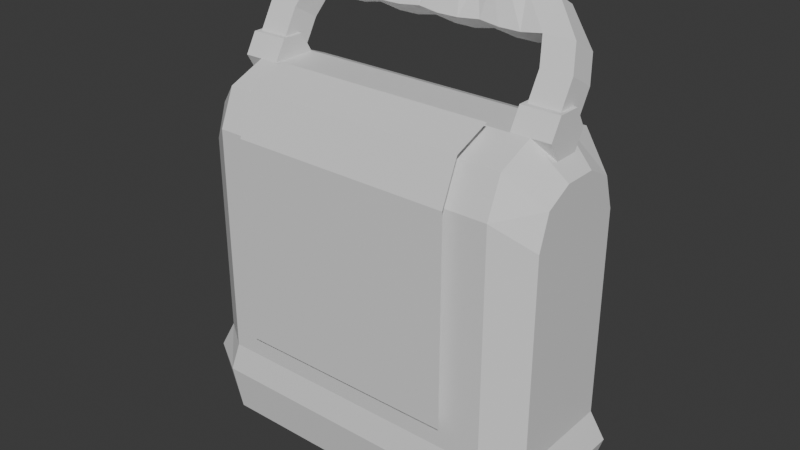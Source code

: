 # Source: heater.blend  (saved by Blender 5.1.29; exported with 4.5.12 LTS)
import bpy
from mathutils import Matrix  # noqa: F401  (used for matrix-valued properties, if any)

bpy.ops.wm.read_factory_settings(use_empty=True)
scene = bpy.context.scene
scene.name = 'Scene'

# ---- collections
col_collection = bpy.data.collections.new('Collection'); scene.collection.children.link(col_collection)

# ---- materials (node trees are filled in below, after node groups)
mat_material = bpy.data.materials.new('Material')
mat_material.alpha_threshold = 0.0
mat_material.use_backface_culling_lightprobe_volume = False
mat_material.roughness = 0.5
mat_material.line_color = (0.0, 0.0, 0.0, 1.0)

# ---- material node trees
mat_material.use_nodes = True; mat_material.node_tree.nodes.clear()
_N = mat_material.node_tree.nodes; _L = mat_material.node_tree.links
n0 = _N.new('ShaderNodeOutputMaterial'); n0.name = 'Material Output'; n0.location = (200, 100)
n1 = _N.new('ShaderNodeBsdfPrincipled'); n1.name = 'Principled BSDF'; n1.location = (-200, 100)
_L.new(n1.outputs[0], n0.inputs[0])
n0.is_active_output = True

# ---- world
world_world = bpy.data.worlds.new('World'); scene.world = world_world
world_world.use_nodes = True; world_world.node_tree.nodes.clear()
_N = world_world.node_tree.nodes; _L = world_world.node_tree.links
n0 = _N.new('ShaderNodeOutputWorld'); n0.name = 'World Output'; n0.location = (200, 100)
n1 = _N.new('ShaderNodeBackground'); n1.name = 'Background'; n1.location = (-200, 100)
n1.inputs[0].default_value = (0.05088, 0.05088, 0.05088, 1.0)
_L.new(n1.outputs[0], n0.inputs[0])
n0.is_active_output = True
world_world.color = (0.05088, 0.05088, 0.05088)
world_world.sun_shadow_jitter_overblur = 0.0

# ---- meshes
me_cube = bpy.data.meshes.new('Cube')
me_cube.from_pydata([(-0.8333, 1.0, -3.693), (-0.8333, -1.0, -3.693), (-0.8333, -0.3087, 1.0), (-0.8333, -0.7975, 0.7975), (-0.8333, -1.0, 0.3087), (-0.8333, 0.3087, 1.0), (-0.8333, 0.7975, 0.7975), (-0.8333, 1.0, 0.3087), (-0.8333, -1.0, -2.722), (-0.8333, 1.0, -2.722), (-0.8937, -1.082, -3.088), (-0.8333, 1.082, -3.088), (-1.187, 0.6938, -3.693), (-0.9692, 1.0, -3.693), (-0.9692, -1.0, -3.693), (-1.187, -0.6938, -3.693), (-1.187, 0.2166, 0.5942), (-0.9692, 0.3087, 1.0), (-1.187, 0.6938, -0.01887), (-0.9692, 1.0, 0.3087), (-1.187, 0.554, 0.4146), (-0.9692, 0.7975, 0.7975), (-1.187, -0.6938, -0.01887), (-0.9692, -1.0, 0.3087), (-1.187, -0.2166, 0.5942), (-0.9692, -0.3087, 1.0), (-1.187, -0.554, 0.4146), (-0.9692, -0.7975, 0.7975), (-1.187, -0.6938, -2.722), (-0.9692, -1.0, -2.722), (-0.9692, 1.0, -2.722), (-1.187, 0.6938, -2.722), (-1.004, -1.082, -3.088), (-1.276, -0.7504, -3.088), (-1.004, 1.082, -3.088), (-1.276, 0.7504, -3.088), (-0.5906, -1.0, 0.3087), (-0.8333, -1.0, -0.7016), (-0.8333, -1.0, -2.236), (-0.6594, -1.0, -2.722), (-0.5906, -0.4403, 0.9455), (-0.5906, -0.7975, 0.7975), (-0.8333, -0.4716, 0.9325), (-0.8333, -0.6346, 0.865), (-0.6594, -1.0, -2.236), (-0.6594, -0.3087, 1.0), (-0.6594, -0.7975, 0.7975), (-0.6594, -1.0, 0.3087), (-0.5906, -0.4403, -1.456), (-0.5906, -1.0, -2.093), (-0.5906, -0.6428, -1.945), (0.0, 0.3087, 1.0), (0.0, -0.3087, 1.0), (0.0, 1.0, 0.3087), (0.0, 1.0, -2.722), (0.0, 0.7975, 0.7975), (0.0, 1.0, -3.693), (0.0, -1.0, -3.693), (0.0, -1.082, -3.088), (0.0, -1.0, -2.722), (0.0, 1.082, -3.088), (0.0, -1.0, -2.236), (0.0, -1.0, -2.093), (0.0, -0.4403, 0.9455), (0.0, -0.6428, -1.945), (0.0, -0.4403, -1.456)], [], [(5, 2, 45, 52, 51), (9, 7, 53, 54), (53, 7, 6, 55), (55, 6, 5, 51), (57, 1, 0, 56), (39, 8, 10, 58, 59), (11, 9, 54, 60), (0, 11, 60, 56), (10, 1, 57, 58), (24, 26, 27, 25), (26, 22, 23, 27), (20, 16, 17, 21), (18, 20, 21, 19), (31, 18, 19, 30), (16, 24, 25, 17), (33, 15, 14, 32), (22, 28, 29, 23), (35, 31, 30, 34), (28, 33, 32, 29), (12, 35, 34, 13), (15, 33, 35, 12), (15, 12, 13, 0, 1, 14), (13, 34, 11, 0), (1, 10, 32, 14), (26, 24, 16, 20, 18, 31, 28, 22), (5, 17, 25, 2), (17, 5, 6, 21), (21, 6, 7, 19), (30, 19, 7, 9), (3, 27, 23, 4), (37, 4, 23, 29, 8, 38), (42, 2, 25, 27, 3, 43), (33, 28, 31, 35), (10, 8, 29, 32), (34, 30, 9, 11), (39, 44, 38, 8), (44, 39, 59, 61), (4, 38, 44, 47), (45, 2, 3, 46), (3, 4, 47, 46), (62, 49, 44, 61), (45, 40, 63, 52), (41, 40, 45, 46), (49, 36, 47, 44), (36, 41, 46, 47), (50, 48, 65, 64), (62, 49, 50, 64), (48, 40, 63, 65), (50, 36, 48), (36, 48, 41), (40, 41, 48), (49, 36, 50), (62, 61, 59, 58, 57, 56, 60, 54, 53, 55, 51, 52, 63, 65, 64)])
_uv = me_cube.uv_layers.new(name='UVMap')
_uv.uv.foreach_set('vector', [0.8542, 0.5864, 0.8542, 0.6636, 0.7847, 0.6636, 0.75, 0.6636, 0.75, 0.5864, 0.4568, 0.2708, 0.5386, 0.2708, 0.5386, 0.375, 0.4568, 0.375, 0.5386, 0.375, 0.5386, 0.2708, 0.6127, 0.2599, 0.6145, 0.3729, 0.7458, 0.5042, 0.8535, 0.5007, 0.8542, 0.5864, 0.75, 0.5864, 0.25, 0.75, 0.1458, 0.75, 0.1458, 0.5, 0.25, 0.5, 0.4568, 0.9097, 0.4568, 0.9792, 0.426, 0.9792, 0.426, 0.8759, 0.4568, 0.875, 0.426, 0.2708, 0.4568, 0.2708, 0.4568, 0.375, 0.426, 0.3705, 0.375, 0.2708, 0.426, 0.2708, 0.426, 0.3705, 0.375, 0.375, 0.426, 0.9792, 0.375, 0.9792, 0.375, 0.875, 0.426, 0.8759, 0.6224, 0.08722, 0.5978, 0.02827, 0.5997, 0.02531, 0.625, 0.08641, 0.5978, 0.02827, 0.5406, 0.003868, 0.5386, 0.0, 0.5997, 0.02531, 0.6095, 0.2334, 0.6228, 0.1632, 0.625, 0.1636, 0.6124, 0.2401, 0.541, 0.2466, 0.6095, 0.2334, 0.6124, 0.2401, 0.5386, 0.2538, 0.4568, 0.2462, 0.541, 0.2466, 0.5386, 0.2538, 0.4568, 0.2538, 0.6228, 0.1632, 0.6224, 0.08722, 0.625, 0.08641, 0.625, 0.1636, 0.426, 0.003846, 0.375, 0.003846, 0.375, 0.0, 0.426, 0.0, 0.5384, 1.0, 0.4568, 1.0, 0.4568, 0.9962, 0.5386, 0.9962, 0.426, 0.2462, 0.4568, 0.2462, 0.4568, 0.2538, 0.426, 0.2538, 0.4568, 1.0, 0.426, 1.0, 0.426, 0.9962, 0.4568, 0.9962, 0.375, 0.2462, 0.426, 0.2462, 0.426, 0.2538, 0.375, 0.2538, 0.375, 0.003846, 0.426, 0.003846, 0.426, 0.2462, 0.375, 0.2462, 0.125, 0.7462, 0.125, 0.5038, 0.1288, 0.5, 0.1458, 0.5, 0.1458, 0.75, 0.1288, 0.75, 0.375, 0.2538, 0.426, 0.2538, 0.426, 0.2708, 0.375, 0.2708, 0.375, 0.9792, 0.426, 0.9792, 0.426, 0.9962, 0.375, 0.9962, 0.5978, 0.02827, 0.6224, 0.08722, 0.6228, 0.1632, 0.6095, 0.2334, 0.541, 0.2466, 0.4568, 0.2462, 0.4568, 0.003846, 0.5406, 0.003868, 0.8542, 0.5864, 0.8712, 0.5864, 0.8712, 0.6636, 0.8542, 0.6636, 0.8712, 0.5864, 0.8542, 0.5864, 0.8535, 0.5007, 0.871, 0.5001, 0.6124, 0.2401, 0.6127, 0.2599, 0.5386, 0.2708, 0.5386, 0.2538, 0.4568, 0.2538, 0.5386, 0.2538, 0.5386, 0.2708, 0.4568, 0.2708, 0.6243, 0.9785, 0.6249, 0.996, 0.5386, 0.9962, 0.5386, 0.9792, 0.5113, 0.9792, 0.5386, 0.9792, 0.5386, 0.9962, 0.4568, 0.9962, 0.4568, 0.9792, 0.4841, 0.9792, 0.8539, 0.6922, 0.8542, 0.6636, 0.8712, 0.6636, 0.871, 0.7499, 0.8535, 0.7493, 0.8537, 0.7207, 0.426, 0.003846, 0.4568, 0.003846, 0.4568, 0.2462, 0.426, 0.2462, 0.426, 0.9792, 0.4568, 0.9792, 0.4568, 0.9962, 0.426, 0.9962, 0.426, 0.2538, 0.4568, 0.2538, 0.4568, 0.2708, 0.426, 0.2708, 0.4568, 0.9097, 0.4841, 0.9097, 0.4841, 0.9792, 0.4568, 0.9792, 0.4841, 0.9097, 0.4568, 0.9097, 0.4568, 0.875, 0.4841, 0.875, 0.5386, 0.9792, 0.4841, 0.9792, 0.4841, 0.9097, 0.5386, 0.9097, 0.7847, 0.6636, 0.8542, 0.6636, 0.8535, 0.7493, 0.7817, 0.747, 0.8535, 0.7493, 0.5386, 0.9792, 0.5386, 0.9097, 0.7817, 0.747, 0.4871, 0.875, 0.4871, 0.9022, 0.4841, 0.9097, 0.4841, 0.875, 0.7847, 0.6636, 0.7763, 0.686, 0.7489, 0.6857, 0.75, 0.6636, 0.7739, 0.7467, 0.7763, 0.686, 0.7847, 0.6636, 0.7817, 0.747, 0.4871, 0.9022, 0.5386, 0.9022, 0.5386, 0.9097, 0.4841, 0.9097, 0.5386, 0.9022, 0.7739, 0.7467, 0.7817, 0.747, 0.5386, 0.9097, 0.7739, 0.7467, 0.5386, 0.9022, 0.5386, 0.875, 0.7458, 0.7458, 0.7489, 0.6857, 0.7763, 0.686, 0.7739, 0.7467, 0.7458, 0.7458, 0.5386, 0.9022, 0.4871, 0.9022, 0.4871, 0.875, 0.5386, 0.875, 0.7739, 0.7467, 0.0, 0.0, 0.5386, 0.9022, 0.0, 0.0, 0.5386, 0.9022, 0.7739, 0.7467, 0.4871, 0.9022, 0.7739, 0.7467, 0.5386, 0.9022, 0.4871, 0.9022, 0.5386, 0.9022, 0.7739, 0.7467, 0.2806, 0.3952, 0.2657, 0.3952, 0.2147, 0.3952, 0.1764, 0.3866, 0.1129, 0.3952, 0.1129, 0.6048, 0.1764, 0.6134, 0.2147, 0.6048, 0.5324, 0.6048, 0.5836, 0.5836, 0.6048, 0.5324, 0.6048, 0.4676, 0.5991, 0.4538, 0.3474, 0.4538, 0.2961, 0.4326])
me_cube.materials.append(mat_material)
me_cube.materials.append(None)
me_cube.use_mirror_vertex_groups = False
me_cube.update()
me_cylinder = bpy.data.meshes.new('Cylinder')
me_cylinder.from_pydata([(0.0, 0.3, -0.25), (0.0, 0.3, 0.25), (0.2598, 0.15, -0.25), (0.2598, 0.15, 0.25), (0.2598, -0.15, -0.25), (0.2598, -0.15, 0.25), (0.0, -0.3, -0.25), (0.0, -0.3, 0.25), (-0.2598, -0.15, -0.25), (-0.2598, -0.15, 0.25), (-0.2598, 0.15, -0.25), (-0.2598, 0.15, 0.25)], [], [(0, 1, 3, 2), (2, 3, 5, 4), (4, 5, 7, 6), (6, 7, 9, 8), (3, 1, 11, 9, 7, 5), (8, 9, 11, 10), (10, 11, 1, 0), (0, 2, 4, 6, 8, 10)])
_uv = me_cylinder.uv_layers.new(name='UVMap')
_uv.uv.foreach_set('vector', [1.0, 0.5, 1.0, 1.0, 0.8333, 1.0, 0.8333, 0.5, 0.8333, 0.5, 0.8333, 1.0, 0.6667, 1.0, 0.6667, 0.5, 0.6667, 0.5, 0.6667, 1.0, 0.5, 1.0, 0.5, 0.5, 0.5, 0.5, 0.5, 1.0, 0.3333, 1.0, 0.3333, 0.5, 0.4578, 0.37, 0.25, 0.49, 0.04215, 0.37, 0.04215, 0.13, 0.25, 0.01, 0.4578, 0.13, 0.3333, 0.5, 0.3333, 1.0, 0.1667, 1.0, 0.1667, 0.5, 0.1667, 0.5, 0.1667, 1.0, -8.941e-08, 1.0, -8.941e-08, 0.5, 0.75, 0.49, 0.9578, 0.37, 0.9578, 0.13, 0.75, 0.01, 0.5422, 0.13, 0.5422, 0.37])
me_cylinder.update()
me_cube_001 = bpy.data.meshes.new('Cube.001')
me_cube_001.from_pydata([(-2.132, -0.1232, 1.187), (-1.653, 0.5418, 2.227), (-2.132, 0.2232, 0.9866), (-1.653, 0.7918, 2.083), (-1.732, -0.1232, 1.187), (-1.253, 0.5366, 2.23), (-1.732, 0.2232, 0.9866), (-1.253, 0.797, 2.08), (-2.034, 0.2819, 1.888), (-2.034, 0.6283, 1.688), (-1.634, 0.6283, 1.688), (-1.634, 0.2819, 1.888), (0.0, 0.8077, 2.074), (0.0, 0.5258, 2.236), (0.0, 0.6067, 1.701), (0.0, 0.3036, 1.876), (-2.132, 0.4532, 1.385), (-1.732, 0.4532, 1.385), (-1.732, 0.1068, 1.585), (-2.132, 0.1068, 1.585), (-1.362, 0.6283, 1.648), (-1.09, 0.6283, 1.648), (-0.8171, 0.5973, 1.706), (-0.5448, 0.6283, 1.648), (-0.2724, 0.6283, 1.648), (-0.2724, 0.2819, 1.848), (-0.5448, 0.2819, 1.848), (-0.8171, 0.313, 1.87), (-1.09, 0.2819, 1.848), (-1.362, 0.2819, 1.848), (-0.2088, 0.4936, 2.255), (-0.4177, 0.4936, 2.255), (-0.6265, 0.5292, 2.234), (-0.8353, 0.4936, 2.255), (-1.044, 0.4936, 2.255), (-1.044, 0.84, 2.055), (-0.8353, 0.84, 2.055), (-0.6265, 0.8043, 2.075), (-0.4177, 0.84, 2.055), (-0.2088, 0.84, 2.055)], [], [(8, 1, 3, 9), (9, 3, 7, 10), (25, 24, 14, 15), (11, 5, 1, 8), (2, 6, 4, 0), (7, 3, 1, 5), (18, 11, 8, 19), (17, 10, 11, 18), (16, 9, 10, 17), (19, 8, 9, 16), (30, 25, 15, 13), (24, 39, 12, 14), (39, 30, 13, 12), (0, 19, 16, 2), (2, 16, 17, 6), (6, 17, 18, 4), (4, 18, 19, 0), (7, 5, 34, 35), (35, 34, 33, 36), (36, 33, 32, 37), (37, 32, 31, 38), (38, 31, 30, 39), (10, 7, 35, 20), (20, 35, 36, 21), (21, 36, 37, 22), (22, 37, 38, 23), (23, 38, 39, 24), (5, 11, 29, 34), (34, 29, 28, 33), (33, 28, 27, 32), (32, 27, 26, 31), (31, 26, 25, 30), (11, 10, 20, 29), (29, 20, 21, 28), (28, 21, 22, 27), (27, 22, 23, 26), (26, 23, 24, 25)])
_uv = me_cube_001.uv_layers.new(name='UVMap')
_uv.uv.foreach_set('vector', [0.5392, 0.0, 0.625, 0.0, 0.625, 0.25, 0.5392, 0.25, 0.5392, 0.25, 0.625, 0.25, 0.625, 0.5, 0.5392, 0.5, 0.5392, 0.75, 0.5392, 0.5, 0.5392, 0.5, 0.5392, 0.75, 0.5392, 0.75, 0.625, 0.75, 0.625, 1.0, 0.5392, 1.0, 0.125, 0.5, 0.375, 0.5, 0.375, 0.75, 0.125, 0.75, 0.625, 0.5, 0.875, 0.5, 0.875, 0.75, 0.625, 0.75, 0.4682, 0.75, 0.5392, 0.75, 0.5392, 1.0, 0.4682, 1.0, 0.4682, 0.5, 0.5392, 0.5, 0.5392, 0.75, 0.4682, 0.75, 0.4682, 0.25, 0.5392, 0.25, 0.5392, 0.5, 0.4682, 0.5, 0.4682, 0.0, 0.5392, 0.0, 0.5392, 0.25, 0.4682, 0.25, 0.625, 0.75, 0.5392, 0.75, 0.5392, 0.75, 0.625, 0.75, 0.5392, 0.5, 0.625, 0.5, 0.625, 0.5, 0.5392, 0.5, 0.625, 0.5, 0.625, 0.75, 0.625, 0.75, 0.625, 0.5, 0.375, 0.0, 0.4682, 0.0, 0.4682, 0.25, 0.375, 0.25, 0.375, 0.25, 0.4682, 0.25, 0.4682, 0.5, 0.375, 0.5, 0.375, 0.5, 0.4682, 0.5, 0.4682, 0.75, 0.375, 0.75, 0.375, 0.75, 0.4682, 0.75, 0.4682, 1.0, 0.375, 1.0, 0.625, 0.5, 0.625, 0.75, 0.625, 0.75, 0.625, 0.5, 0.625, 0.5, 0.625, 0.75, 0.625, 0.75, 0.625, 0.5, 0.625, 0.5, 0.625, 0.75, 0.625, 0.75, 0.625, 0.5, 0.625, 0.5, 0.625, 0.75, 0.625, 0.75, 0.625, 0.5, 0.625, 0.5, 0.625, 0.75, 0.625, 0.75, 0.625, 0.5, 0.5392, 0.5, 0.625, 0.5, 0.625, 0.5, 0.5392, 0.5, 0.5392, 0.5, 0.625, 0.5, 0.625, 0.5, 0.5392, 0.5, 0.5392, 0.5, 0.625, 0.5, 0.625, 0.5, 0.5392, 0.5, 0.5392, 0.5, 0.625, 0.5, 0.625, 0.5, 0.5392, 0.5, 0.5392, 0.5, 0.625, 0.5, 0.625, 0.5, 0.5392, 0.5, 0.625, 0.75, 0.5392, 0.75, 0.5392, 0.75, 0.625, 0.75, 0.625, 0.75, 0.5392, 0.75, 0.5392, 0.75, 0.625, 0.75, 0.625, 0.75, 0.5392, 0.75, 0.5392, 0.75, 0.625, 0.75, 0.625, 0.75, 0.5392, 0.75, 0.5392, 0.75, 0.625, 0.75, 0.625, 0.75, 0.5392, 0.75, 0.5392, 0.75, 0.625, 0.75, 0.5392, 0.75, 0.5392, 0.5, 0.5392, 0.5, 0.5392, 0.75, 0.5392, 0.75, 0.5392, 0.5, 0.5392, 0.5, 0.5392, 0.75, 0.5392, 0.75, 0.5392, 0.5, 0.5392, 0.5, 0.5392, 0.75, 0.5392, 0.75, 0.5392, 0.5, 0.5392, 0.5, 0.5392, 0.75, 0.5392, 0.75, 0.5392, 0.5, 0.5392, 0.5, 0.5392, 0.75])
me_cube_001.update()
me_cube_003 = bpy.data.meshes.new('Cube.003')
me_cube_003.from_pydata([(-0.9688, -0.1654, -0.2884), (-0.9688, -0.1654, 0.2319), (-0.9688, 0.2346, -0.2884), (-0.9688, 0.2346, 0.2319), (0.0, 0.2346, -0.2884), (0.0, 0.2346, 0.2319), (0.0, -0.1654, -0.2884), (0.0, -0.1654, 0.2319)], [], [(0, 1, 3, 2), (6, 7, 1, 0), (5, 3, 1, 7), (2, 4, 6, 0), (2, 3, 5, 4)])
_uv = me_cube_003.uv_layers.new(name='UVMap')
_uv.uv.foreach_set('vector', [0.375, 0.0, 0.625, 0.0, 0.625, 0.25, 0.375, 0.25, 0.375, 0.875, 0.625, 0.875, 0.625, 1.0, 0.375, 1.0, 0.75, 0.5, 0.875, 0.5, 0.875, 0.75, 0.75, 0.75, 0.125, 0.5, 0.25, 0.5, 0.25, 0.75, 0.125, 0.75, 0.375, 0.25, 0.625, 0.25, 0.625, 0.375, 0.375, 0.375])
me_cube_003.update()
me_cube_004 = bpy.data.meshes.new('Cube.004')
me_cube_004.from_pydata([(-0.5906, -1.0, 0.3087), (-0.5906, -0.363, 0.9629), (-0.5906, -0.7975, 0.7875), (-0.5906, -1.0, -2.093), (0.0, -1.0, 0.3087), (2.761e-18, -0.363, 0.9629), (0.0, -0.7975, 0.7875), (0.0, -1.0, -2.093)], [], [(0, 2, 6, 4), (0, 3, 7, 4), (2, 1, 5, 6)])
_uv = me_cube_004.uv_layers.new(name='UVMap')
_uv.uv.foreach_set('vector', [0.5386, 0.9022, 0.7739, 0.7467, 0.7739, 0.7467, 0.5386, 0.9022, 0.5386, 0.9022, 0.4871, 0.9022, 0.4871, 0.9022, 0.5386, 0.9022, 0.7739, 0.7467, 0.7763, 0.686, 0.7763, 0.686, 0.7739, 0.7467])
me_cube_004.materials.append(mat_material)
me_cube_004.materials.append(None)
me_cube_004.use_mirror_vertex_groups = False
me_cube_004.update()

# ---- objects
ob_cube = bpy.data.objects.new('Cube', me_cube)
ob_cylinder = bpy.data.objects.new('Cylinder', me_cylinder)
ob_cube_001 = bpy.data.objects.new('Cube.001', me_cube_001)
ob_cube_002 = bpy.data.objects.new('Cube.002', me_cube_003)
ob_cube_003 = bpy.data.objects.new('Cube.003', me_cube_004)

# ---- transforms, parenting, visibility, modifiers, constraints
ob_cube.location = (0.0, 0.0, 0.0)
ob_cube.scale = (1.993, 1.0, 1.0)
ob_cube.lock_rotations_4d = False
ob_cube.empty_display_type = 'ARROWS'
ob_cube.lineart.crease_threshold = 0.0
_m = ob_cube.modifiers.new('Mirror', 'MIRROR')
ob_cylinder.location = (-1.932, 0.0, 1.0)
ob_cylinder.rotation_euler = (0.0, 1.571, 0.0)
_m = ob_cylinder.modifiers.new('Mirror', 'MIRROR')
_m.mirror_object = ob_cube
ob_cube_001.location = (0.0, 0.0, 0.0)
_m = ob_cube_001.modifiers.new('Mirror', 'MIRROR')
ob_cube_002.location = (0.0, -0.5416, -0.5183)
ob_cube_002.rotation_euler = (-0.08727, -0.0, 0.0)
ob_cube_002.scale = (1.0, 1.0, 4.476)
_m = ob_cube_002.modifiers.new('Mirror', 'MIRROR')
ob_cube_003.location = (0.0, 0.0, 0.0)
ob_cube_003.scale = (2.492, 1.129, 1.129)
ob_cube_003.lock_rotations_4d = False
ob_cube_003.empty_display_type = 'ARROWS'
ob_cube_003.lineart.crease_threshold = 0.0
_m = ob_cube_003.modifiers.new('Mirror', 'MIRROR')

# ---- collection membership
col_collection.objects.link(ob_cube)
col_collection.objects.link(ob_cylinder)
col_collection.objects.link(ob_cube_001)
col_collection.objects.link(ob_cube_002)
col_collection.objects.link(ob_cube_003)

# ---- scene / render settings (as saved in the file)
scene.frame_start = 1; scene.frame_end = 250; scene.frame_set(1)
scene.render.engine = 'BLENDER_EEVEE_NEXT'
scene.render.bake_bias = 0.0
scene.render.bake_samples = 0
scene.cycles.sampling_pattern = 'TABULATED_SOBOL'
scene.eevee.use_volume_custom_range = False
bpy.context.view_layer.update()

# ---- added for rendering (the .blend has no active camera and no usable light): camera, sun
cam_auto = bpy.data.cameras.new('AutoCamera')
cam_auto.lens = 50.0
cam_auto.sensor_width = 36.0
cam_auto.clip_end = 1000.0
ob_auto_camera = bpy.data.objects.new('AutoCamera', cam_auto)
scene.collection.objects.link(ob_auto_camera)
ob_auto_camera.location = (7.52504, -9.05355, 5.30111)
ob_auto_camera.rotation_euler = (1.09748, -7.21219e-08, 0.694738)
scene.camera = ob_auto_camera
light_auto_sun = bpy.data.lights.new('AutoSun', 'SUN')
light_auto_sun.energy = 3.0
light_auto_sun.angle = 0.0523599
ob_auto_sun = bpy.data.objects.new('AutoSun', light_auto_sun)
scene.collection.objects.link(ob_auto_sun)
ob_auto_sun.rotation_euler = (0.872665, 0.174533, 0.523599)
bpy.context.view_layer.update()
